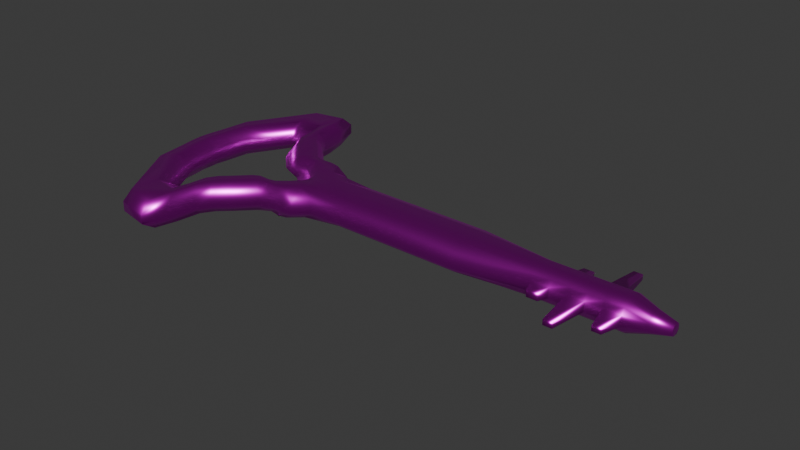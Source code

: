 # Source: key3.blend  (saved by Blender 4.1.24; exported with 4.5.12 LTS)
import bpy
from mathutils import Matrix  # noqa: F401  (used for matrix-valued properties, if any)

bpy.ops.wm.read_factory_settings(use_empty=True)
scene = bpy.context.scene
scene.name = 'Scene'

# ---- collections
col_collection = bpy.data.collections.new('Collection'); scene.collection.children.link(col_collection)

# ---- images (referenced by path relative to the original .blend; pixels are not part of the script)
import os
ASSET_DIR = os.environ.get("B2B_ASSET_DIR", "")  # directory of the original .blend (textures are referenced by path, not embedded)
HERE = os.path.dirname(os.path.abspath(__file__))  # packed textures are extracted next to this script under _unpacked/

def load_image(name, relpath, width, height, colorspace="sRGB"):
    """Load a texture the original file referenced (path relative to the .blend, or extracted next to this script)."""
    p = next((c for c in (os.path.join(HERE, relpath), os.path.join(ASSET_DIR, relpath)) if relpath and os.path.exists(c)), "")
    if p:
        img = bpy.data.images.load(p, check_existing=True)
        img.name = name
    else:  # same state as the original file: an image datablock whose file is absent (Cycles renders it pink)
        img = bpy.data.images.new(name, width, height)
        img.source = "FILE"
        img.filepath = "//" + (relpath or name)
    img.colorspace_settings.name = colorspace
    return img
img_key3 = load_image('KEY3', 'KEY3.png', 1024, 1024, 'sRGB')

# ---- materials (node trees are filled in below, after node groups)
mat_material_001 = bpy.data.materials.new('Material.001')
mat_material_001.use_transparent_shadow = False

# ---- material node trees
mat_material_001.use_nodes = True; mat_material_001.node_tree.nodes.clear()
_N = mat_material_001.node_tree.nodes; _L = mat_material_001.node_tree.links
n0 = _N.new('ShaderNodeBsdfPrincipled'); n0.name = 'Principled BSDF'; n0.location = (10, 300)
n0.inputs[1].default_value = 1.0
n0.inputs[2].default_value = 0.3545
n1 = _N.new('ShaderNodeOutputMaterial'); n1.name = 'Material Output'; n1.location = (300, 300)
n2 = _N.new('ShaderNodeTexImage'); n2.name = 'Image Texture'; n2.location = (-280, 280)
n2.image = img_key3
_L.new(n0.outputs[0], n1.inputs[0])
_L.new(n2.outputs[0], n0.inputs[0])
n1.is_active_output = True

# ---- world
world_world = bpy.data.worlds.new('World'); scene.world = world_world
world_world.use_nodes = True; world_world.node_tree.nodes.clear()
_N = world_world.node_tree.nodes; _L = world_world.node_tree.links
n0 = _N.new('ShaderNodeOutputWorld'); n0.name = 'World Output'; n0.location = (300, 300)
n1 = _N.new('ShaderNodeBackground'); n1.name = 'Background'; n1.location = (10, 300)
n1.inputs[0].default_value = (0.05088, 0.05088, 0.05088, 1.0)
_L.new(n1.outputs[0], n0.inputs[0])
n0.is_active_output = True
world_world.color = (0.05088, 0.05088, 0.05088)
world_world.use_sun_shadow = False
world_world.sun_shadow_jitter_overblur = 0.0

# ---- meshes
me_circle = bpy.data.meshes.new('Circle')
me_circle.from_pydata([(-1.53, -6.178e-08, 0.0), (-1.521, -0.1745, 0.0), (-1.486, -0.4, 0.0), (-1.427, -0.8926, 0.0), (-0.8272, -1.896, 0.0), (-0.3323, -1.996, 0.0), (-0.2433, -1.644, 0.0), (-0.1912, -1.263, 0.0), (-0.0663, -1.071, 0.0), (0.1082, -0.9112, 0.0), (0.3898, -0.6302, 0.0), (0.5855, -0.5299, 0.0), (0.7577, -0.5685, 0.0), (0.9043, -0.5379, 0.0), (1.109, -0.3553, 0.0), (1.325, -0.1864, 0.0), (1.372, 6.312e-08, 0.0), (1.792, -0.3522, 0.07772), (1.792, 7.833e-08, 0.0), (3.876, -0.3522, 0.07772), (3.876, -0.1994, 0.0), (3.876, 1.694e-07, 0.0), (1.792, -0.1994, 0.0), (-1.521, 0.1745, 0.0), (-1.486, 0.4, 0.0), (-1.427, 0.8926, 0.0), (-0.8272, 1.896, 0.0), (-0.3323, 1.996, 0.0), (-0.2433, 1.644, 0.0), (-0.1912, 1.263, 0.0), (-0.0663, 1.071, 0.0), (0.1082, 0.9112, 0.0), (0.3898, 0.6302, 0.0), (0.5855, 0.5299, 0.0), (0.7577, 0.5685, 0.0), (0.9043, 0.5379, 0.0), (1.109, 0.3553, 0.0), (1.325, 0.1864, 0.0), (5.028, -0.2104, 0.07772), (1.792, 0.3301, 0.06836), (5.028, -0.1191, 0.0), (3.876, 0.3301, 0.06836), (3.876, 0.1994, 0.0), (1.792, 0.1994, 0.0), (5.028, 2.198e-07, 0.0), (5.028, 0.1972, 0.06836), (5.028, 0.1191, 0.0), (6.331, -0.2104, 0.07772), (6.331, -0.1191, 0.0), (6.331, 2.767e-07, 0.0), (6.331, 0.1972, 0.06836), (6.331, 0.1191, 0.0), (5.289, -0.1191, 0.0), (5.549, -0.1191, 0.0), (5.81, -0.1191, 0.0), (6.07, -0.1191, 0.0), (6.07, 2.653e-07, 0.0), (5.81, 2.54e-07, 0.0), (5.549, 2.426e-07, 0.0), (5.289, 2.312e-07, 0.0), (5.289, 0.1191, 0.0), (5.549, 0.1191, 0.0), (5.81, 0.1191, 0.0), (6.07, 0.1191, 0.0), (6.07, 0.1972, 0.06836), (5.81, 0.1972, 0.06836), (5.549, 0.1972, 0.06836), (5.289, 0.1972, 0.06836), (5.289, -0.2104, 0.07772), (5.549, -0.2104, 0.07772), (5.81, -0.2104, 0.07772), (6.07, -0.2104, 0.07772), (-1.36, -4.666e-08, 0.0), (-1.363, -0.1436, 0.0), (-1.334, -0.3292, 0.0), (-1.286, -0.7346, 0.0), (-0.792, -1.561, 0.0), (-0.3847, -1.643, 0.0), (-0.3114, -1.353, 0.0), (-0.2686, -1.039, 0.0), (-0.1658, -0.8814, 0.0), (-0.02214, -0.7499, 0.0), (0.2096, -0.5186, 0.0), (0.3707, -0.4361, 0.0), (0.5124, -0.4678, 0.0), (0.6331, -0.4427, 0.0), (0.8036, -0.3058, 0.0), (0.9433, -0.1468, 0.0), (0.9963, 5.633e-08, 0.0), (-1.363, 0.1436, 0.0), (-1.334, 0.3292, 0.0), (-1.286, 0.7346, 0.0), (-0.792, 1.561, 0.0), (-0.3847, 1.643, 0.0), (-0.3114, 1.353, 0.0), (-0.2686, 1.039, 0.0), (-0.1658, 0.8814, 0.0), (-0.02214, 0.7499, 0.0), (0.2096, 0.5186, 0.0), (0.3707, 0.4361, 0.0), (0.5124, 0.4678, 0.0), (0.6331, 0.4427, 0.0), (0.8036, 0.3058, 0.0), (0.9433, 0.1468, 0.0), (-1.547, -0.1797, 0.4704), (-1.559, -6.432e-08, 0.4704), (-1.512, -0.4119, 0.4704), (-1.451, -0.9192, 0.4704), (-0.8331, -1.953, 0.4704), (-0.3235, -2.056, 0.4704), (-0.2318, -1.693, 0.4704), (-0.1782, -1.301, 0.4704), (-0.04957, -1.103, 0.4704), (0.1301, -0.9383, 0.4704), (0.4201, -0.6489, 0.4704), (0.5621, -0.5762, 0.4704), (0.799, -0.5854, 0.4704), (0.95, -0.5539, 0.4704), (1.048, -0.3486, 0.4704), (1.24, -0.1769, 0.4704), (1.29, 6.185e-08, 0.4704), (1.792, -0.3334, 0.4005), (3.876, 1.694e-07, 0.4704), (1.792, 7.833e-08, 0.4704), (3.876, -0.1994, 0.4704), (3.876, -0.3334, 0.4005), (1.792, -0.1994, 0.4704), (-1.547, 0.1797, 0.4704), (-1.512, 0.4119, 0.4704), (-1.451, 0.9192, 0.4704), (-0.8331, 1.953, 0.4704), (-0.3235, 2.056, 0.4704), (-0.2318, 1.693, 0.4704), (-0.1782, 1.301, 0.4704), (-0.04957, 1.103, 0.4704), (0.1301, 0.9383, 0.4704), (0.4201, 0.6489, 0.4704), (0.5512, 0.5818, 0.4704), (0.799, 0.5854, 0.4704), (0.95, 0.5539, 0.4704), (1.048, 0.3486, 0.4704), (1.24, 0.1769, 0.4704), (5.028, 2.198e-07, 0.4704), (5.028, -0.1191, 0.4704), (1.792, 0.3488, 0.4169), (3.876, 0.1994, 0.4704), (3.876, 0.3488, 0.4169), (1.792, 0.1994, 0.4704), (5.028, 0.1191, 0.4704), (5.028, 0.2084, 0.4169), (5.028, -0.1992, 0.4005), (6.331, 2.767e-07, 0.4704), (6.331, -0.1191, 0.4704), (6.331, 0.1191, 0.4704), (6.331, 0.2084, 0.4169), (6.331, -0.1992, 0.4005), (6.07, -0.1191, 0.4704), (5.289, 2.312e-07, 0.4704), (6.07, 0.1191, 0.4704), (5.289, 0.2084, 0.4169), (6.07, -0.1992, 0.4005), (5.289, -0.1191, 0.4704), (5.549, -0.1191, 0.4704), (5.81, -0.1191, 0.4704), (6.07, 2.653e-07, 0.4704), (5.81, 2.54e-07, 0.4704), (5.549, 2.426e-07, 0.4704), (5.289, 0.1191, 0.4704), (5.549, 0.1191, 0.4704), (5.81, 0.1191, 0.4704), (6.07, 0.2084, 0.4169), (5.81, 0.2084, 0.4169), (5.549, 0.2084, 0.4169), (5.289, -0.1992, 0.4005), (5.549, -0.1992, 0.4005), (5.81, -0.1992, 0.4005), (-1.34, -0.1392, 0.4704), (-1.336, -4.45e-08, 0.4704), (-1.313, -0.3191, 0.4704), (-1.265, -0.7121, 0.4704), (-0.7869, -1.513, 0.4704), (-0.3922, -1.593, 0.4704), (-0.3211, -1.311, 0.4704), (-0.2796, -1.008, 0.4704), (-0.18, -0.8543, 0.4704), (-0.04075, -0.7269, 0.4704), (0.1839, -0.5027, 0.4704), (0.2939, -0.4463, 0.4704), (0.4774, -0.4535, 0.4704), (0.5944, -0.4291, 0.4704), (0.7596, -0.2964, 0.4704), (0.895, -0.1423, 0.4704), (0.9464, 5.524e-08, 0.4704), (-1.34, 0.1392, 0.4704), (-1.313, 0.3191, 0.4704), (-1.265, 0.7121, 0.4704), (-0.7869, 1.513, 0.4704), (-0.3922, 1.593, 0.4704), (-0.3211, 1.311, 0.4704), (-0.2796, 1.008, 0.4704), (-0.18, 0.8543, 0.4704), (-0.04075, 0.7269, 0.4704), (0.1839, 0.5027, 0.4704), (0.2854, 0.4507, 0.4704), (0.4774, 0.4535, 0.4704), (0.5944, 0.4291, 0.4704), (0.7596, 0.2964, 0.4704), (0.895, 0.1423, 0.4704), (3.876, -0.4154, 0.1568), (3.876, -0.4154, 0.3136), (1.792, -0.4154, 0.3136), (1.792, -0.4154, 0.1568), (-1.626, 0.1951, 0.1568), (-1.626, 0.1951, 0.3136), (-1.644, -7.185e-08, 0.3136), (-1.644, -7.185e-08, 0.1568), (-1.626, -0.1951, 0.1568), (-1.626, -0.1951, 0.3136), (-1.588, 0.4471, 0.1568), (-1.588, 0.4471, 0.3136), (-1.588, -0.4471, 0.1568), (-1.588, -0.4471, 0.3136), (6.07, 0.2481, 0.1568), (6.07, 0.2481, 0.3136), (6.331, 0.2481, 0.3136), (6.331, 0.2481, 0.1568), (-1.521, 0.9979, 0.1568), (-1.521, 0.9979, 0.3136), (-1.521, -0.9979, 0.1568), (-1.521, -0.9979, 0.3136), (5.81, 0.2481, 0.1568), (5.81, 0.2481, 0.3136), (-0.8507, 2.12, 0.1568), (-0.8507, 2.12, 0.3136), (-0.8507, -2.12, 0.1568), (-0.8507, -2.12, 0.3136), (5.549, 0.2481, 0.1568), (5.549, 0.2481, 0.3136), (5.028, -0.2481, 0.1568), (5.028, -0.2481, 0.3136), (-0.2974, 2.232, 0.1568), (-0.2974, 2.232, 0.3136), (-0.2974, -2.232, 0.1568), (-0.2974, -2.232, 0.3136), (5.289, 0.2481, 0.1568), (5.289, 0.2481, 0.3136), (-0.1979, 1.838, 0.1568), (-0.1979, 1.838, 0.3136), (-0.1979, -1.838, 0.1568), (-0.1979, -1.838, 0.3136), (5.289, -0.2481, 0.1568), (5.289, -0.2481, 0.3136), (3.876, 0.4154, 0.1568), (3.876, 0.4154, 0.3136), (5.028, 0.2481, 0.3136), (5.028, 0.2481, 0.1568), (-0.1397, 1.412, 0.1568), (-0.1397, 1.412, 0.3136), (-0.1397, -1.412, 0.1568), (-0.1397, -1.412, 0.3136), (5.549, -0.2481, 0.1568), (5.549, -0.2481, 0.3136), (6.269, -0.6114, 0.194), (6.269, -0.6114, 0.2764), (-5.234e-08, 1.197, 0.1568), (-5.234e-08, 1.197, 0.3136), (5.234e-08, -1.197, 0.1568), (5.234e-08, -1.197, 0.3136), (5.81, -0.2481, 0.1568), (5.81, -0.2481, 0.3136), (6.132, -0.6114, 0.2764), (6.132, -0.6114, 0.194), (0.1951, 1.019, 0.1568), (0.1951, 1.019, 0.3136), (0.1951, -1.019, 0.1568), (0.1951, -1.019, 0.3136), (6.07, -0.2481, 0.1568), (6.07, -0.2481, 0.3136), (0.51, 0.7045, 0.1568), (0.51, 0.7045, 0.3136), (0.51, -0.7045, 0.1568), (0.51, -0.7045, 0.3136), (6.331, -0.2481, 0.3136), (6.331, -0.2481, 0.1568), (0.7287, 0.6672, 0.1568), (0.7287, 0.6672, 0.3136), (0.7287, -0.6672, 0.1568), (0.7287, -0.6672, 0.3136), (0.9212, 0.6355, 0.1568), (0.9212, 0.6355, 0.3136), (0.9212, -0.6355, 0.1568), (0.9212, -0.6355, 0.3136), (1.085, 0.6013, 0.1568), (1.085, 0.6013, 0.3136), (1.085, -0.6013, 0.1568), (1.085, -0.6013, 0.3136), (1.317, 0.4154, 0.1568), (1.317, 0.4154, 0.3136), (1.317, -0.4154, 0.1568), (1.317, -0.4154, 0.3136), (1.792, 0.4154, 0.3136), (1.792, 0.4154, 0.1568), (6.008, 0.8772, 0.1942), (6.008, 0.8772, 0.2762), (5.872, 0.8772, 0.1942), (5.872, 0.8772, 0.2762), (5.498, 0.5169, 0.1874), (5.498, 0.5169, 0.283), (5.34, 0.5169, 0.1874), (5.34, 0.5169, 0.283), (5.61, -0.8749, 0.1936), (5.61, -0.8749, 0.2768), (5.749, -0.8749, 0.1936), (5.749, -0.8749, 0.2768), (5.071, -0.4322, 0.1824), (5.071, -0.4322, 0.288), (5.246, -0.4322, 0.1824), (5.246, -0.4322, 0.288), (6.929, -0.0001322, 0.1565), (6.929, -0.04037, 0.1565), (6.929, 0.04011, 0.1565), (6.929, 0.06647, 0.1796), (6.929, -0.07119, 0.1828), (6.929, -0.0001322, 0.3154), (6.929, -0.04037, 0.3154), (6.929, 0.04011, 0.3154), (6.929, 0.07025, 0.2973), (6.929, -0.06741, 0.2918), (6.929, 0.08368, 0.2095), (6.929, -0.0001322, 0.2624), (6.929, -0.04037, 0.2095), (6.929, 0.04011, 0.2624), (6.929, -0.08394, 0.2095), (6.929, 0.08368, 0.2624), (6.929, -0.0001322, 0.2095), (6.929, -0.04037, 0.2624), (6.929, 0.04011, 0.2095), (6.929, -0.08394, 0.2624), (6.648, -0.1522, 0.2838), (6.648, 0.152, 0.2838), (6.648, -0.1522, 0.1876), (6.648, -0.129, 0.1392), (6.648, 0.07293, 0.09154), (6.648, -0.1222, 0.3371), (6.648, -0.07311, 0.09154), (6.648, -8.816e-05, 0.09154), (6.648, 0.1276, 0.3471), (6.648, 0.1208, 0.1334), (6.648, 0.152, 0.1876), (6.648, 0.07293, 0.3799), (6.648, -8.816e-05, 0.3799), (6.648, -0.07311, 0.3799), (-0.2871, 0.6501, 0.2352), (-0.1812, 0.5531, 0.2352), (-0.01023, 0.3825, 0.2352), (0.1085, 0.3216, 0.2352), (-1.182, -2.955e-08, 0.2352), (-1.17, -0.1059, 0.2352), (0.2131, 0.2846, 0.2352), (-1.149, -0.2428, 0.2352), (0.3021, 0.2693, 0.2352), (-1.113, -0.5418, 0.2352), (0.4278, 0.186, 0.2352), (-0.749, -1.151, 0.2352), (0.5309, 0.08932, 0.2352), (-0.4486, -1.212, 0.2352), (0.5699, 4.694e-08, 0.2352), (-0.3946, -0.998, 0.2352), (-0.363, -0.7667, 0.2352), (-0.2871, -0.6501, 0.2352), (-0.1812, -0.5531, 0.2352), (-0.01023, -0.3825, 0.2352), (0.1085, -0.3216, 0.2352), (0.2131, -0.2846, 0.2352), (0.3021, -0.2693, 0.2352), (0.4278, -0.186, 0.2352), (0.5309, -0.08932, 0.2352), (-1.17, 0.1059, 0.2352), (-1.149, 0.2428, 0.2352), (-1.113, 0.5418, 0.2352), (-0.749, 1.151, 0.2352), (-0.4486, 1.212, 0.2352), (-0.3946, 0.998, 0.2352), (-0.363, 0.7667, 0.2352)], [], [(16, 18, 22, 15), (18, 21, 20, 22), (15, 22, 17, 14), (22, 20, 19, 17), (16, 37, 43, 18), (18, 43, 42, 21), (37, 36, 39, 43), (43, 39, 41, 42), (21, 44, 40, 20), (20, 40, 38, 19), (42, 46, 44, 21), (41, 45, 46, 42), (56, 49, 48, 55), (64, 50, 51, 63), (55, 48, 47, 71), (63, 51, 49, 56), (46, 60, 59, 44), (60, 61, 58, 59), (61, 62, 57, 58), (62, 63, 56, 57), (40, 52, 68, 38), (52, 53, 69, 68), (53, 54, 70, 69), (54, 55, 71, 70), (45, 67, 60, 46), (67, 66, 61, 60), (66, 65, 62, 61), (65, 64, 63, 62), (44, 59, 52, 40), (59, 58, 53, 52), (58, 57, 54, 53), (57, 56, 55, 54), (13, 85, 86, 14), (37, 103, 102, 36), (0, 72, 73, 1), (23, 24, 90, 89), (14, 86, 87, 15), (1, 73, 74, 2), (24, 25, 91, 90), (15, 87, 88, 16), (2, 74, 75, 3), (25, 26, 92, 91), (3, 75, 76, 4), (26, 27, 93, 92), (4, 76, 77, 5), (27, 28, 94, 93), (5, 77, 78, 6), (28, 29, 95, 94), (6, 78, 79, 7), (29, 30, 96, 95), (7, 79, 80, 8), (30, 31, 97, 96), (8, 80, 81, 9), (31, 32, 98, 97), (9, 81, 82, 10), (32, 33, 99, 98), (16, 88, 103, 37), (10, 82, 83, 11), (33, 34, 100, 99), (11, 83, 84, 12), (34, 35, 101, 100), (12, 84, 85, 13), (35, 36, 102, 101), (0, 23, 89, 72), (120, 119, 126, 123), (123, 126, 124, 122), (119, 118, 121, 126), (126, 121, 125, 124), (120, 123, 147, 141), (123, 122, 145, 147), (141, 147, 144, 140), (147, 145, 146, 144), (122, 124, 143, 142), (124, 125, 150, 143), (145, 122, 142, 148), (146, 145, 148, 149), (164, 156, 152, 151), (170, 158, 153, 154), (156, 160, 155, 152), (158, 164, 151, 153), (148, 142, 157, 167), (167, 157, 166, 168), (168, 166, 165, 169), (169, 165, 164, 158), (143, 150, 173, 161), (161, 173, 174, 162), (162, 174, 175, 163), (163, 175, 160, 156), (149, 148, 167, 159), (159, 167, 168, 172), (172, 168, 169, 171), (171, 169, 158, 170), (142, 143, 161, 157), (157, 161, 162, 166), (166, 162, 163, 165), (165, 163, 156, 164), (117, 118, 190, 189), (141, 140, 206, 207), (105, 104, 176, 177), (127, 193, 194, 128), (118, 119, 191, 190), (104, 106, 178, 176), (128, 194, 195, 129), (119, 120, 192, 191), (106, 107, 179, 178), (129, 195, 196, 130), (107, 108, 180, 179), (130, 196, 197, 131), (108, 109, 181, 180), (131, 197, 198, 132), (109, 110, 182, 181), (132, 198, 199, 133), (110, 111, 183, 182), (133, 199, 200, 134), (111, 112, 184, 183), (134, 200, 201, 135), (112, 113, 185, 184), (135, 201, 202, 136), (113, 114, 186, 185), (136, 202, 203, 137), (120, 141, 207, 192), (114, 115, 187, 186), (137, 203, 204, 138), (115, 116, 188, 187), (138, 204, 205, 139), (116, 117, 189, 188), (139, 205, 206, 140), (105, 177, 193, 127), (353, 201, 200, 352), (354, 202, 201, 353), (210, 209, 125, 121), (355, 203, 202, 354), (357, 356, 177, 176), (214, 105, 127, 213), (358, 204, 203, 355), (214, 217, 104, 105), (359, 357, 176, 178), (213, 127, 128, 219), (360, 205, 204, 358), (217, 221, 106, 104), (361, 359, 178, 179), (224, 223, 170, 154), (219, 128, 129, 227), (362, 206, 205, 360), (221, 229, 107, 106), (363, 361, 179, 180), (223, 231, 171, 170), (227, 129, 130, 233), (362, 364, 207, 206), (229, 235, 108, 107), (365, 363, 180, 181), (231, 237, 172, 171), (209, 239, 150, 125), (233, 130, 131, 241), (364, 366, 192, 207), (235, 243, 109, 108), (367, 365, 181, 182), (237, 245, 159, 172), (241, 131, 132, 247), (243, 249, 110, 109), (368, 367, 182, 183), (239, 251, 173, 150), (254, 253, 146, 149), (247, 132, 133, 257), (249, 259, 111, 110), (369, 368, 183, 184), (251, 261, 174, 173), (343, 338, 337, 327), (257, 133, 134, 265), (259, 267, 112, 111), (370, 369, 184, 185), (261, 269, 175, 174), (339, 346, 326, 333), (265, 134, 135, 273), (267, 275, 113, 112), (371, 370, 185, 186), (269, 277, 160, 175), (340, 341, 322, 332), (273, 135, 136, 279), (275, 281, 114, 113), (372, 371, 186, 187), (341, 344, 319, 322), (279, 136, 137, 285), (281, 287, 115, 114), (373, 372, 187, 188), (285, 137, 138, 289), (287, 291, 116, 115), (374, 373, 188, 189), (289, 138, 139, 293), (291, 295, 117, 116), (375, 374, 189, 190), (293, 139, 140, 297), (295, 299, 118, 117), (376, 375, 190, 191), (245, 254, 149, 159), (366, 376, 191, 192), (277, 282, 155, 160), (377, 193, 177, 356), (300, 297, 140, 144), (299, 210, 121, 118), (378, 194, 193, 377), (379, 195, 194, 378), (380, 196, 195, 379), (381, 197, 196, 380), (382, 198, 197, 381), (383, 199, 198, 382), (352, 200, 199, 383), (253, 300, 144, 146), (41, 39, 301, 252), (252, 301, 300, 253), (14, 17, 211, 298), (298, 211, 210, 299), (39, 36, 296, 301), (301, 296, 297, 300), (71, 47, 283, 276), (282, 277, 270, 263), (67, 45, 255, 244), (244, 255, 254, 245), (13, 14, 298, 294), (294, 298, 299, 295), (35, 292, 296, 36), (292, 293, 297, 296), (12, 13, 294, 290), (290, 294, 295, 291), (34, 288, 292, 35), (288, 289, 293, 292), (11, 12, 290, 286), (286, 290, 291, 287), (33, 284, 288, 34), (284, 285, 289, 288), (10, 11, 286, 280), (280, 286, 287, 281), (32, 278, 284, 33), (278, 279, 285, 284), (342, 347, 321, 320), (345, 342, 320, 318), (9, 10, 280, 274), (274, 280, 281, 275), (31, 272, 278, 32), (272, 273, 279, 278), (351, 343, 327, 324), (344, 345, 318, 319), (70, 71, 276, 268), (268, 276, 277, 269), (8, 9, 274, 266), (266, 274, 275, 267), (30, 264, 272, 31), (264, 265, 273, 272), (346, 349, 325, 326), (347, 348, 328, 321), (69, 70, 268, 260), (261, 260, 310, 311), (7, 8, 266, 258), (258, 266, 267, 259), (29, 256, 264, 30), (256, 257, 265, 264), (349, 350, 323, 325), (350, 351, 324, 323), (68, 69, 260, 250), (250, 260, 261, 251), (6, 7, 258, 248), (248, 258, 259, 249), (28, 246, 256, 29), (246, 247, 257, 256), (45, 41, 252, 255), (255, 252, 253, 254), (38, 68, 250, 238), (238, 250, 316, 314), (5, 6, 248, 242), (242, 248, 249, 243), (27, 240, 246, 28), (240, 241, 247, 246), (66, 67, 244, 236), (244, 245, 309, 308), (4, 5, 242, 234), (234, 242, 243, 235), (26, 232, 240, 27), (232, 233, 241, 240), (19, 38, 238, 208), (208, 238, 239, 209), (65, 66, 236, 230), (230, 236, 237, 231), (3, 4, 234, 228), (228, 234, 235, 229), (25, 226, 232, 26), (226, 227, 233, 232), (64, 65, 230, 222), (223, 222, 302, 303), (2, 3, 228, 220), (220, 228, 229, 221), (24, 218, 226, 25), (218, 219, 227, 226), (50, 64, 222, 225), (225, 222, 223, 224), (1, 2, 220, 216), (216, 220, 221, 217), (23, 212, 218, 24), (212, 213, 219, 218), (0, 1, 216, 215), (215, 216, 217, 214), (0, 215, 212, 23), (215, 214, 213, 212), (17, 19, 208, 211), (211, 208, 209, 210), (302, 304, 305, 303), (222, 230, 304, 302), (230, 231, 305, 304), (231, 223, 303, 305), (306, 308, 309, 307), (237, 236, 306, 307), (245, 237, 307, 309), (236, 244, 308, 306), (310, 312, 313, 311), (269, 261, 311, 313), (268, 269, 313, 312), (260, 268, 312, 310), (314, 316, 317, 315), (239, 238, 314, 315), (251, 239, 315, 317), (250, 251, 317, 316), (335, 329, 323, 324), (329, 331, 325, 323), (331, 333, 326, 325), (337, 335, 324, 327), (322, 319, 330, 332), (332, 330, 335, 337), (320, 321, 328, 336), (336, 328, 333, 331), (318, 320, 336, 334), (334, 336, 331, 329), (319, 318, 334, 330), (330, 334, 329, 335), (348, 339, 333, 328), (338, 340, 332, 337), (271, 262, 263, 270), (283, 282, 263, 262), (277, 276, 271, 270), (276, 283, 262, 271), (282, 283, 340, 338), (225, 224, 339, 348), (151, 152, 351, 350), (153, 151, 350, 349), (50, 225, 348, 347), (154, 153, 349, 346), (48, 49, 345, 344), (152, 155, 343, 351), (49, 51, 342, 345), (51, 50, 347, 342), (47, 48, 344, 341), (283, 47, 341, 340), (224, 154, 346, 339), (155, 282, 338, 343), (96, 352, 383, 95), (95, 383, 382, 94), (94, 382, 381, 93), (93, 381, 380, 92), (92, 380, 379, 91), (91, 379, 378, 90), (90, 378, 377, 89), (89, 377, 356, 72), (88, 87, 376, 366), (87, 86, 375, 376), (86, 85, 374, 375), (85, 84, 373, 374), (84, 83, 372, 373), (83, 82, 371, 372), (82, 81, 370, 371), (81, 80, 369, 370), (80, 79, 368, 369), (79, 78, 367, 368), (78, 77, 365, 367), (103, 88, 366, 364), (77, 76, 363, 365), (102, 103, 364, 362), (76, 75, 361, 363), (102, 362, 360, 101), (75, 74, 359, 361), (101, 360, 358, 100), (74, 73, 357, 359), (100, 358, 355, 99), (73, 72, 356, 357), (99, 355, 354, 98), (98, 354, 353, 97), (97, 353, 352, 96)])
me_circle.polygons.foreach_set('use_smooth', [True] * 384)
_uv = me_circle.uv_layers.new(name='UVMap')
_uv.uv.foreach_set('vector', [0.1628, 0.525, 0.1509, 0.4855, 0.1697, 0.4798, 0.1816, 0.5241, 0.1509, 0.4855, 0.0922, 0.2894, 0.111, 0.2838, 0.1697, 0.4798, 0.1816, 0.5241, 0.1697, 0.4798, 0.1841, 0.4755, 0.2036, 0.5397, 0.1697, 0.4798, 0.111, 0.2838, 0.1254, 0.2794, 0.1841, 0.4755, 0.1628, 0.525, 0.1466, 0.5346, 0.1322, 0.4911, 0.1509, 0.4855, 0.1509, 0.4855, 0.1322, 0.4911, 0.07344, 0.2951, 0.0922, 0.2894, 0.1466, 0.5346, 0.1368, 0.5597, 0.1199, 0.4947, 0.1322, 0.4911, 0.1322, 0.4911, 0.1199, 0.4947, 0.0612, 0.2987, 0.07344, 0.2951, 0.0922, 0.2894, 0.05972, 0.181, 0.07092, 0.1777, 0.111, 0.2838, 0.111, 0.2838, 0.07092, 0.1777, 0.07957, 0.175, 0.1254, 0.2794, 0.07344, 0.2951, 0.04851, 0.1844, 0.05972, 0.181, 0.0922, 0.2894, 0.0612, 0.2987, 0.04122, 0.1865, 0.04851, 0.1844, 0.07344, 0.2951, 0.03033, 0.08299, 0.02299, 0.05848, 0.03419, 0.05512, 0.04154, 0.07964, 0.01184, 0.08849, 0.004492, 0.06398, 0.01178, 0.06184, 0.01913, 0.08635, 0.04154, 0.07964, 0.03419, 0.05512, 0.04284, 0.05248, 0.05018, 0.07699, 0.01913, 0.08635, 0.01178, 0.06184, 0.02299, 0.05848, 0.03033, 0.08299, 0.04851, 0.1844, 0.04116, 0.1599, 0.05237, 0.1565, 0.05972, 0.181, 0.04116, 0.1599, 0.03382, 0.1354, 0.04502, 0.132, 0.05237, 0.1565, 0.03382, 0.1354, 0.02647, 0.1109, 0.03768, 0.1075, 0.04502, 0.132, 0.02647, 0.1109, 0.01913, 0.08635, 0.03033, 0.08299, 0.03768, 0.1075, 0.07092, 0.1777, 0.06358, 0.1532, 0.07222, 0.1505, 0.07957, 0.175, 0.06358, 0.1532, 0.05623, 0.1287, 0.06487, 0.126, 0.07222, 0.1505, 0.05623, 0.1287, 0.04889, 0.1041, 0.05753, 0.1015, 0.06487, 0.126, 0.04889, 0.1041, 0.04154, 0.07964, 0.05018, 0.07699, 0.05753, 0.1015, 0.04122, 0.1865, 0.03387, 0.162, 0.04116, 0.1599, 0.04851, 0.1844, 0.03387, 0.162, 0.02653, 0.1375, 0.03382, 0.1354, 0.04116, 0.1599, 0.02653, 0.1375, 0.01918, 0.113, 0.02647, 0.1109, 0.03382, 0.1354, 0.01918, 0.113, 0.01184, 0.08849, 0.01913, 0.08635, 0.02647, 0.1109, 0.05972, 0.181, 0.05237, 0.1565, 0.06358, 0.1532, 0.07092, 0.1777, 0.05237, 0.1565, 0.04502, 0.132, 0.05623, 0.1287, 0.06358, 0.1532, 0.04502, 0.132, 0.03768, 0.1075, 0.04889, 0.1041, 0.05623, 0.1287, 0.03768, 0.1075, 0.03033, 0.08299, 0.04154, 0.07964, 0.04889, 0.1041, 0.2266, 0.5538, 0.2253, 0.582, 0.2076, 0.5698, 0.2036, 0.5397, 0.1466, 0.5346, 0.1611, 0.5694, 0.15, 0.5871, 0.1368, 0.5597, 0.2446, 0.798, 0.2398, 0.782, 0.2534, 0.7782, 0.2607, 0.7922, 0.2279, 0.802, 0.2057, 0.8051, 0.2081, 0.7889, 0.2264, 0.7863, 0.2036, 0.5397, 0.2076, 0.5698, 0.1887, 0.5612, 0.1816, 0.5241, 0.2607, 0.7922, 0.2534, 0.7782, 0.27, 0.7703, 0.281, 0.7826, 0.2057, 0.8051, 0.1577, 0.8134, 0.1686, 0.7957, 0.2081, 0.7889, 0.1816, 0.5241, 0.1887, 0.5612, 0.1734, 0.5603, 0.1628, 0.525, 0.281, 0.7826, 0.27, 0.7703, 0.3068, 0.7543, 0.3257, 0.7631, 0.1577, 0.8134, 0.04639, 0.7853, 0.07697, 0.7725, 0.1686, 0.7957, 0.3257, 0.7631, 0.3068, 0.7543, 0.3706, 0.6846, 0.4032, 0.6784, 0.04639, 0.7853, 0.02302, 0.7416, 0.05774, 0.7365, 0.07697, 0.7725, 0.4032, 0.6784, 0.3706, 0.6846, 0.3669, 0.6439, 0.3986, 0.629, 0.02302, 0.7416, 0.05367, 0.7233, 0.08296, 0.7215, 0.05774, 0.7365, 0.3986, 0.629, 0.3669, 0.6439, 0.3375, 0.6452, 0.363, 0.6306, 0.05367, 0.7233, 0.08804, 0.7076, 0.1113, 0.7086, 0.08296, 0.7215, 0.363, 0.6306, 0.3375, 0.6452, 0.3068, 0.65, 0.3257, 0.6364, 0.08804, 0.7076, 0.1026, 0.6905, 0.1232, 0.6945, 0.1113, 0.7086, 0.3257, 0.6364, 0.3068, 0.65, 0.2891, 0.6448, 0.3041, 0.6301, 0.1026, 0.6905, 0.1127, 0.6695, 0.1315, 0.6773, 0.1232, 0.6945, 0.3041, 0.6301, 0.2891, 0.6448, 0.2726, 0.635, 0.2841, 0.6182, 0.1127, 0.6695, 0.1312, 0.6351, 0.1468, 0.6489, 0.1315, 0.6773, 0.2841, 0.6182, 0.2726, 0.635, 0.2443, 0.6197, 0.2498, 0.5996, 0.1312, 0.6351, 0.1351, 0.6139, 0.15, 0.6315, 0.1468, 0.6489, 0.1628, 0.525, 0.1734, 0.5603, 0.1611, 0.5694, 0.1466, 0.5346, 0.2498, 0.5996, 0.2443, 0.6197, 0.232, 0.6069, 0.2348, 0.584, 0.1351, 0.6139, 0.1266, 0.5988, 0.143, 0.619, 0.15, 0.6315, 0.2348, 0.584, 0.232, 0.6069, 0.231, 0.5927, 0.2336, 0.5667, 0.1266, 0.5988, 0.1254, 0.5841, 0.142, 0.607, 0.143, 0.619, 0.2336, 0.5667, 0.231, 0.5927, 0.2253, 0.582, 0.2266, 0.5538, 0.1254, 0.5841, 0.1368, 0.5597, 0.15, 0.5871, 0.142, 0.607, 0.2446, 0.798, 0.2279, 0.802, 0.2264, 0.7863, 0.2398, 0.782, 0.5909, 0.2837, 0.6089, 0.2841, 0.5955, 0.3366, 0.5768, 0.331, 0.5768, 0.331, 0.5955, 0.3366, 0.5369, 0.5326, 0.5182, 0.527, 0.6089, 0.2841, 0.6304, 0.2708, 0.6078, 0.3404, 0.5955, 0.3366, 0.5955, 0.3366, 0.6078, 0.3404, 0.5492, 0.5365, 0.5369, 0.5326, 0.5909, 0.2837, 0.5768, 0.331, 0.558, 0.3254, 0.5756, 0.2741, 0.5768, 0.331, 0.5182, 0.527, 0.4994, 0.5214, 0.558, 0.3254, 0.5756, 0.2741, 0.558, 0.3254, 0.5437, 0.3212, 0.5649, 0.2512, 0.558, 0.3254, 0.4994, 0.5214, 0.4852, 0.5172, 0.5437, 0.3212, 0.5182, 0.527, 0.5369, 0.5326, 0.497, 0.6388, 0.4858, 0.6354, 0.5369, 0.5326, 0.5492, 0.5365, 0.5042, 0.6411, 0.497, 0.6388, 0.4994, 0.5214, 0.5182, 0.527, 0.4858, 0.6354, 0.4746, 0.6321, 0.4852, 0.5172, 0.4994, 0.5214, 0.4746, 0.6321, 0.466, 0.6296, 0.4565, 0.7335, 0.4677, 0.7369, 0.4604, 0.7614, 0.4492, 0.758, 0.4367, 0.7277, 0.4453, 0.7301, 0.438, 0.7547, 0.4294, 0.7522, 0.4677, 0.7369, 0.4749, 0.7391, 0.4676, 0.7637, 0.4604, 0.7614, 0.4453, 0.7301, 0.4565, 0.7335, 0.4492, 0.758, 0.438, 0.7547, 0.4746, 0.6321, 0.4858, 0.6354, 0.4785, 0.66, 0.4673, 0.6566, 0.4673, 0.6566, 0.4785, 0.66, 0.4711, 0.6845, 0.4599, 0.6811, 0.4599, 0.6811, 0.4711, 0.6845, 0.4638, 0.709, 0.4526, 0.7056, 0.4526, 0.7056, 0.4638, 0.709, 0.4565, 0.7335, 0.4453, 0.7301, 0.497, 0.6388, 0.5042, 0.6411, 0.4969, 0.6656, 0.4897, 0.6633, 0.4897, 0.6633, 0.4969, 0.6656, 0.4896, 0.6901, 0.4823, 0.6878, 0.4823, 0.6878, 0.4896, 0.6901, 0.4822, 0.7146, 0.475, 0.7123, 0.475, 0.7123, 0.4822, 0.7146, 0.4749, 0.7391, 0.4677, 0.7369, 0.466, 0.6296, 0.4746, 0.6321, 0.4673, 0.6566, 0.4587, 0.6541, 0.4587, 0.6541, 0.4673, 0.6566, 0.4599, 0.6811, 0.4513, 0.6786, 0.4513, 0.6786, 0.4599, 0.6811, 0.4526, 0.7056, 0.444, 0.7031, 0.444, 0.7031, 0.4526, 0.7056, 0.4453, 0.7301, 0.4367, 0.7277, 0.4858, 0.6354, 0.497, 0.6388, 0.4897, 0.6633, 0.4785, 0.66, 0.4785, 0.66, 0.4897, 0.6633, 0.4823, 0.6878, 0.4711, 0.6845, 0.4711, 0.6845, 0.4823, 0.6878, 0.475, 0.7123, 0.4638, 0.709, 0.4638, 0.709, 0.475, 0.7123, 0.4677, 0.7369, 0.4565, 0.7335, 0.6525, 0.2673, 0.6304, 0.2708, 0.6336, 0.2422, 0.6508, 0.2304, 0.5756, 0.2741, 0.5649, 0.2512, 0.5779, 0.2255, 0.5886, 0.2426, 0.6709, 0.01571, 0.6875, 0.02186, 0.6779, 0.0402, 0.6647, 0.03673, 0.6537, 0.01174, 0.6517, 0.03237, 0.634, 0.02988, 0.6309, 0.00853, 0.6304, 0.2708, 0.6089, 0.2841, 0.6153, 0.2506, 0.6336, 0.2422, 0.6875, 0.02186, 0.7083, 0.03172, 0.694, 0.04784, 0.6779, 0.0402, 0.6309, 0.00853, 0.634, 0.02988, 0.5958, 0.02327, 0.5815, -2.46e-08, 0.6089, 0.2841, 0.5909, 0.2837, 0.6005, 0.2514, 0.6153, 0.2506, 0.7083, 0.03172, 0.7543, 0.05176, 0.7296, 0.06337, 0.694, 0.04784, 0.5815, -2.46e-08, 0.5958, 0.02327, 0.507, 0.04574, 0.467, 0.02901, 0.7543, 0.05176, 0.8341, 0.139, 0.7914, 0.1309, 0.7296, 0.06337, 0.467, 0.02901, 0.507, 0.04574, 0.4884, 0.08064, 0.443, 0.07406, 0.8341, 0.139, 0.8295, 0.1898, 0.7879, 0.1703, 0.7914, 0.1309, 0.443, 0.07406, 0.4884, 0.08064, 0.5129, 0.09523, 0.4745, 0.0929, 0.8295, 0.1898, 0.7928, 0.1882, 0.7594, 0.1691, 0.7879, 0.1703, 0.4745, 0.0929, 0.5129, 0.09523, 0.5403, 0.1077, 0.5099, 0.109, 0.7928, 0.1882, 0.7544, 0.1822, 0.7297, 0.1644, 0.7594, 0.1691, 0.5099, 0.109, 0.5403, 0.1077, 0.5519, 0.1214, 0.5249, 0.1267, 0.7544, 0.1822, 0.7322, 0.1888, 0.7125, 0.1695, 0.7297, 0.1644, 0.5249, 0.1267, 0.5519, 0.1214, 0.5599, 0.1381, 0.5353, 0.1482, 0.7322, 0.1888, 0.7117, 0.201, 0.6966, 0.179, 0.7125, 0.1695, 0.5353, 0.1482, 0.5599, 0.1381, 0.5747, 0.1655, 0.5543, 0.1836, 0.7117, 0.201, 0.6763, 0.2202, 0.6692, 0.1938, 0.6966, 0.179, 0.5543, 0.1836, 0.5747, 0.1655, 0.5767, 0.1765, 0.5569, 0.1979, 0.5909, 0.2837, 0.5756, 0.2741, 0.5886, 0.2426, 0.6005, 0.2514, 0.6763, 0.2202, 0.6655, 0.2315, 0.6608, 0.2026, 0.6692, 0.1938, 0.5569, 0.1979, 0.5767, 0.1765, 0.5711, 0.1945, 0.5496, 0.2211, 0.6655, 0.2315, 0.6597, 0.254, 0.6563, 0.2201, 0.6608, 0.2026, 0.5496, 0.2211, 0.5711, 0.1945, 0.5701, 0.2062, 0.5484, 0.2362, 0.6597, 0.254, 0.6525, 0.2673, 0.6508, 0.2304, 0.6563, 0.2201, 0.5484, 0.2362, 0.5701, 0.2062, 0.5779, 0.2255, 0.5649, 0.2512, 0.6709, 0.01571, 0.6647, 0.03673, 0.6517, 0.03237, 0.6537, 0.01174, 0.5792, 0.1299, 0.5599, 0.1381, 0.5519, 0.1214, 0.5731, 0.1172, 0.5904, 0.1508, 0.5747, 0.1655, 0.5599, 0.1381, 0.5792, 0.1299, 0.9113, 0.1852, 0.9105, 0.3894, 0.9021, 0.3899, 0.9028, 0.1858, 0.6404, 0.8274, 0.6147, 0.8415, 0.6163, 0.8321, 0.6423, 0.8163, 0.8727, 0.753, 0.8727, 0.7633, 0.8497, 0.7622, 0.8497, 0.7486, 0.9708, 0.2058, 0.9874, 0.2059, 0.9876, 0.2236, 0.9711, 0.225, 0.6387, 0.8372, 0.6115, 0.8601, 0.6147, 0.8415, 0.6404, 0.8274, 0.9708, 0.2058, 0.9711, 0.1867, 0.9876, 0.1883, 0.9874, 0.2059, 0.8726, 0.7397, 0.8727, 0.753, 0.8497, 0.7486, 0.8497, 0.7311, 0.9711, 0.225, 0.9876, 0.2236, 0.9883, 0.2465, 0.9718, 0.2498, 0.6373, 0.8457, 0.6096, 0.8712, 0.6115, 0.8601, 0.6387, 0.8372, 0.9711, 0.1867, 0.9718, 0.1621, 0.9883, 0.1657, 0.9876, 0.1883, 0.8726, 0.7107, 0.8726, 0.7397, 0.8497, 0.7311, 0.8497, 0.6929, 0.8706, 0.05984, 0.8703, 0.08537, 0.86, 0.085, 0.8603, 0.05948, 0.9718, 0.2498, 0.9883, 0.2465, 0.9893, 0.2965, 0.9729, 0.3041, 0.5966, 0.1975, 0.5779, 0.2255, 0.5701, 0.2062, 0.5923, 0.1833, 0.9718, 0.1621, 0.9729, 0.1082, 0.9893, 0.116, 0.9883, 0.1657, 0.7554, 0.1244, 0.7083, 0.07302, 0.7296, 0.06337, 0.7914, 0.1309, 0.8703, 0.08537, 0.87, 0.1109, 0.8598, 0.1105, 0.86, 0.085, 0.9729, 0.3041, 0.9893, 0.2965, 1.0, 0.3998, 0.9845, 0.4162, 0.5966, 0.1975, 0.6028, 0.2099, 0.5886, 0.2426, 0.5779, 0.2255, 0.9729, 0.1082, 0.9845, -2.02e-08, 1.0, 0.01639, 0.9893, 0.116, 0.7526, 0.1544, 0.7554, 0.1244, 0.7914, 0.1309, 0.7879, 0.1703, 0.87, 0.1109, 0.8697, 0.1364, 0.8595, 0.1361, 0.8598, 0.1105, 0.9105, 0.3894, 0.9102, 0.5034, 0.9017, 0.5037, 0.9021, 0.3899, 0.4511, 0.02272, 0.467, 0.02901, 0.443, 0.07406, 0.425, 0.07163, 0.6028, 0.2099, 0.6101, 0.2161, 0.6005, 0.2514, 0.5886, 0.2426, 0.8497, 0.1421, 0.8446, 0.1973, 0.8295, 0.1898, 0.8341, 0.139, 0.5433, 0.8508, 0.5431, 0.872, 0.5176, 0.9081, 0.5178, 0.8803, 0.8697, 0.1364, 0.8694, 0.1619, 0.8592, 0.1616, 0.8595, 0.1361, 0.4866, 0.9284, 0.4713, 0.9109, 0.4713, 0.876, 0.4866, 0.8905, 0.456, 0.9315, 0.456, 0.8923, 0.4713, 0.8783, 0.4713, 0.9144, 0.5439, 0.828, 0.5433, 0.8508, 0.5178, 0.8803, 0.5185, 0.8503, 0.9102, 0.5034, 0.9101, 0.5289, 0.9016, 0.5292, 0.9017, 0.5037, 0.8691, 0.1875, 0.8683, 0.3015, 0.858, 0.3009, 0.8589, 0.1871, 0.4866, 0.8905, 0.4713, 0.876, 0.4714, 0.8379, 0.4867, 0.8491, 0.456, 0.8923, 0.4559, 0.8501, 0.4712, 0.8395, 0.4713, 0.8783, 0.5431, 0.8163, 0.5439, 0.828, 0.5185, 0.8503, 0.5176, 0.8349, 0.9101, 0.5289, 0.91, 0.5545, 0.9015, 0.5548, 0.9016, 0.5292, 0.9074, 0.6629, 0.9126, 0.6627, 0.9147, 0.6908, 0.9118, 0.6909, 0.4867, 0.8491, 0.4714, 0.8379, 0.4713, 0.8194, 0.4866, 0.829, 0.4559, 0.8501, 0.456, 0.8282, 0.4713, 0.8192, 0.4712, 0.8395, 0.6832, 0.161, 0.6953, 0.1538, 0.7125, 0.1695, 0.6966, 0.179, 0.91, 0.5545, 0.9099, 0.58, 0.9014, 0.5803, 0.9015, 0.5548, 0.8736, 0.02817, 0.8673, 0.02794, 0.8724, -1.319e-08, 0.8758, 0.0001245, 0.8659, 0.6866, 0.8502, 0.6906, 0.85, 0.6719, 0.8657, 0.6662, 0.9114, 0.004249, 0.9115, 0.0246, 0.8962, 0.01875, 0.8961, -1.892e-08, 0.6624, 0.1723, 0.6832, 0.161, 0.6966, 0.179, 0.6692, 0.1938, 0.9099, 0.58, 0.9099, 0.6055, 0.9013, 0.6058, 0.9014, 0.5803, 0.9221, 0.6628, 0.9269, 0.6629, 0.9225, 0.6909, 0.9199, 0.6908, 0.8657, 0.6662, 0.85, 0.6719, 0.8497, 0.6415, 0.8653, 0.6332, 0.9115, 0.0246, 0.9116, 0.05763, 0.8962, 0.04917, 0.8962, 0.01875, 0.677, 0.8274, 0.6753, 0.8163, 0.7016, 0.832, 0.7032, 0.8423, 0.0263, 0.02491, 0.021, 0.02653, 0.01003, 0.0008928, 0.01295, 4.536e-08, 0.8653, 0.6332, 0.8497, 0.6415, 0.8497, 0.6282, 0.8654, 0.6115, 0.9116, 0.05763, 0.9115, 0.07932, 0.8962, 0.06358, 0.8962, 0.04917, 0.6785, 0.8373, 0.677, 0.8274, 0.7032, 0.8423, 0.7062, 0.86, 0.8654, 0.6115, 0.8497, 0.6282, 0.8499, 0.6039, 0.8656, 0.5925, 0.9115, 0.07932, 0.9115, 0.0984, 0.8962, 0.08672, 0.8962, 0.06358, 0.6799, 0.8458, 0.6785, 0.8373, 0.7062, 0.86, 0.708, 0.8712, 0.8656, 0.5925, 0.8499, 0.6039, 0.85, 0.5889, 0.8657, 0.5762, 0.9115, 0.0984, 0.9114, 0.1147, 0.8961, 0.1017, 0.8962, 0.08672, 0.6316, 0.208, 0.6429, 0.1985, 0.6508, 0.2304, 0.6336, 0.2422, 0.5394, 0.2476, 0.5484, 0.2362, 0.5649, 0.2512, 0.5504, 0.2746, 0.6525, 0.2815, 0.6285, 0.298, 0.6304, 0.2708, 0.6525, 0.2673, 0.6196, 0.2149, 0.6316, 0.208, 0.6336, 0.2422, 0.6153, 0.2506, 0.8694, 0.1619, 0.8691, 0.1875, 0.8589, 0.1871, 0.8592, 0.1616, 0.6101, 0.2161, 0.6196, 0.2149, 0.6153, 0.2506, 0.6005, 0.2514, 0.9099, 0.6055, 0.9098, 0.631, 0.9013, 0.6313, 0.9013, 0.6058, 0.8727, 0.7737, 0.8497, 0.7758, 0.8497, 0.7622, 0.8727, 0.7633, 0.866, 0.5056, 0.8655, 0.5522, 0.8497, 0.5779, 0.8557, 0.5051, 0.9115, 0.1387, 0.9113, 0.1852, 0.9028, 0.1858, 0.8962, 0.1128, 0.8726, 0.7873, 0.8497, 0.7937, 0.8497, 0.7758, 0.8727, 0.7737, 0.8726, 0.8168, 0.8497, 0.8325, 0.8497, 0.7937, 0.8726, 0.7873, 0.539, 0.05961, 0.507, 0.04574, 0.5958, 0.02327, 0.6065, 0.0425, 0.5248, 0.08616, 0.4884, 0.08064, 0.507, 0.04574, 0.539, 0.05961, 0.5839, 0.8502, 0.6095, 0.8798, 0.6096, 0.9072, 0.5841, 0.8711, 0.5833, 0.8276, 0.6087, 0.8501, 0.6095, 0.8798, 0.5839, 0.8502, 0.5841, 0.8163, 0.6096, 0.8353, 0.6087, 0.8501, 0.5833, 0.8276, 0.8683, 0.3015, 0.866, 0.5056, 0.8557, 0.5051, 0.858, 0.3009, 0.8922, 0.3011, 0.8899, 0.5053, 0.8814, 0.5058, 0.8837, 0.3016, 0.8837, 0.3016, 0.8814, 0.5058, 0.866, 0.5056, 0.8683, 0.3015, 0.9424, 0.1188, 0.9345, 0.1857, 0.9267, 0.1853, 0.9269, 0.1387, 0.9269, 0.1387, 0.9267, 0.1853, 0.9113, 0.1852, 0.9115, 0.1387, 0.8899, 0.5053, 0.8959, 0.5724, 0.8809, 0.5523, 0.8814, 0.5058, 0.8814, 0.5058, 0.8809, 0.5523, 0.8655, 0.5522, 0.866, 0.5056, 0.933, 0.6058, 0.9329, 0.6314, 0.9252, 0.6311, 0.9253, 0.6056, 0.08149, 0.8606, 0.05591, 0.8606, 0.06205, 0.8251, 0.07552, 0.8251, 0.8934, 0.1618, 0.8931, 0.1873, 0.8845, 0.1876, 0.8848, 0.1621, 0.8848, 0.1621, 0.8845, 0.1876, 0.8691, 0.1875, 0.8694, 0.1619, 0.2266, 0.5538, 0.2036, 0.5397, 0.2035, 0.5183, 0.2276, 0.5349, 0.9268, 0.1147, 0.9269, 0.1387, 0.9115, 0.1387, 0.9114, 0.1147, 0.1254, 0.5841, 0.1144, 0.5688, 0.1254, 0.5417, 0.1368, 0.5597, 0.8811, 0.5763, 0.8657, 0.5762, 0.8655, 0.5522, 0.8809, 0.5523, 0.9424, 0.08294, 0.9423, 0.09752, 0.9268, 0.1147, 0.9269, 0.09845, 0.9269, 0.09845, 0.9268, 0.1147, 0.9114, 0.1147, 0.9115, 0.0984, 0.896, 0.6083, 0.881, 0.5926, 0.8811, 0.5763, 0.8961, 0.5937, 0.881, 0.5926, 0.8656, 0.5925, 0.8657, 0.5762, 0.8811, 0.5763, 0.9425, 0.06634, 0.9424, 0.08294, 0.9269, 0.09845, 0.9269, 0.07937, 0.9269, 0.07937, 0.9269, 0.09845, 0.9115, 0.0984, 0.9115, 0.07932, 0.8958, 0.6249, 0.8808, 0.6117, 0.881, 0.5926, 0.896, 0.6083, 0.8808, 0.6117, 0.8654, 0.6115, 0.8656, 0.5925, 0.881, 0.5926, 0.9425, 0.04648, 0.9425, 0.06634, 0.9269, 0.07937, 0.927, 0.05768, 0.927, 0.05768, 0.9269, 0.07937, 0.9115, 0.07932, 0.9116, 0.05763, 0.8958, 0.6448, 0.8807, 0.6334, 0.8808, 0.6117, 0.8958, 0.6249, 0.8807, 0.6334, 0.8653, 0.6332, 0.8654, 0.6115, 0.8808, 0.6117, 0.007266, 0.03065, 0.002798, 0.03196, 2.882e-08, 0.003883, 0.002462, 0.003161, 0.01413, 0.02859, 0.007266, 0.03065, 0.002462, 0.003161, 0.006248, 0.002027, 0.2841, 0.6182, 0.2498, 0.5996, 0.2535, 0.5861, 0.2919, 0.6068, 0.9269, 0.02465, 0.927, 0.05768, 0.9116, 0.05763, 0.9115, 0.0246, 0.1127, 0.6695, 0.1003, 0.6643, 0.1209, 0.6258, 0.1312, 0.6351, 0.8811, 0.6664, 0.8657, 0.6662, 0.8653, 0.6332, 0.8807, 0.6334, 0.4467, 0.7899, 0.4512, 0.7913, 0.4379, 0.8163, 0.4355, 0.8155, 0.021, 0.02653, 0.01413, 0.02859, 0.006248, 0.002027, 0.01003, 0.0008928, 0.9331, 0.5803, 0.933, 0.6058, 0.9253, 0.6056, 0.9253, 0.58, 0.9253, 0.58, 0.9253, 0.6056, 0.9099, 0.6055, 0.9099, 0.58, 0.3041, 0.6301, 0.2841, 0.6182, 0.2919, 0.6068, 0.3142, 0.6202, 0.9268, 0.004299, 0.9269, 0.02465, 0.9115, 0.0246, 0.9114, 0.004249, 0.1026, 0.6905, 0.08895, 0.6876, 0.1003, 0.6643, 0.1127, 0.6695, 0.8813, 0.6867, 0.8659, 0.6866, 0.8657, 0.6662, 0.8811, 0.6664, 0.4277, 0.7843, 0.433, 0.7858, 0.4279, 0.8133, 0.425, 0.8124, 0.8883, 0.02809, 0.883, 0.02826, 0.881, 0.0001733, 0.8839, 8.243e-05, 0.9332, 0.5548, 0.9331, 0.5803, 0.9253, 0.58, 0.9254, 0.5545, 0.03032, 0.8865, 0.01516, 0.8865, 0.02011, 0.8251, 0.02815, 0.8251, 0.425, 0.836, 0.4251, 0.8163, 0.4406, 0.8282, 0.4405, 0.8502, 0.4405, 0.8502, 0.4406, 0.8282, 0.456, 0.8282, 0.4559, 0.8501, 0.5176, 0.8343, 0.5021, 0.8492, 0.502, 0.8291, 0.5175, 0.8163, 0.5021, 0.8492, 0.4867, 0.8491, 0.4866, 0.829, 0.502, 0.8291, 0.433, 0.7858, 0.4399, 0.7879, 0.4317, 0.8144, 0.4279, 0.8133, 0.4399, 0.7879, 0.4467, 0.7899, 0.4355, 0.8155, 0.4317, 0.8144, 0.9333, 0.5293, 0.9332, 0.5548, 0.9254, 0.5545, 0.9255, 0.529, 0.9255, 0.529, 0.9254, 0.5545, 0.91, 0.5545, 0.9101, 0.5289, 0.4251, 0.8736, 0.425, 0.836, 0.4405, 0.8502, 0.4406, 0.8923, 0.4406, 0.8923, 0.4405, 0.8502, 0.4559, 0.8501, 0.456, 0.8923, 0.5175, 0.8713, 0.502, 0.8905, 0.5021, 0.8492, 0.5176, 0.8343, 0.502, 0.8905, 0.4866, 0.8905, 0.4867, 0.8491, 0.5021, 0.8492, 0.8931, 0.1873, 0.8922, 0.3011, 0.8837, 0.3016, 0.8845, 0.1876, 0.8845, 0.1876, 0.8837, 0.3016, 0.8683, 0.3015, 0.8691, 0.1875, 0.9334, 0.5037, 0.9333, 0.5293, 0.9255, 0.529, 0.9256, 0.5035, 0.194, 0.8507, 0.194, 0.8251, 0.2121, 0.8293, 0.2121, 0.8465, 0.4251, 0.9088, 0.4251, 0.8736, 0.4406, 0.8923, 0.4406, 0.9316, 0.4406, 0.9316, 0.4406, 0.8923, 0.456, 0.8923, 0.456, 0.9315, 0.5175, 0.9052, 0.502, 0.9285, 0.502, 0.8905, 0.5175, 0.8713, 0.502, 0.9285, 0.4866, 0.9284, 0.4866, 0.8905, 0.502, 0.8905, 0.8937, 0.1363, 0.8934, 0.1618, 0.8848, 0.1621, 0.8851, 0.1366, 0.2452, 0.8517, 0.2301, 0.8517, 0.2323, 0.8251, 0.2415, 0.8251, 0.4032, 0.6784, 0.3986, 0.629, 0.4199, 0.619, 0.425, 0.6742, 0.09688, 0.8786, 0.09688, 0.8252, 0.1123, 0.8251, 0.1123, 0.8786, 0.04639, 0.7853, 0.02613, 0.7937, 9.533e-08, 0.7448, 0.02302, 0.7416, 0.08149, 0.8252, 0.09688, 0.8251, 0.09688, 0.8786, 0.08149, 0.8787, 0.9338, 0.3899, 0.9334, 0.5037, 0.9256, 0.5035, 0.9259, 0.3894, 0.9259, 0.3894, 0.9256, 0.5035, 0.9102, 0.5034, 0.9105, 0.3894, 0.8939, 0.1108, 0.8937, 0.1363, 0.8851, 0.1366, 0.8854, 0.111, 0.8854, 0.111, 0.8851, 0.1366, 0.8697, 0.1364, 0.87, 0.1109, 0.3257, 0.7631, 0.4032, 0.6784, 0.425, 0.6742, 0.3383, 0.7689, 0.9578, 0.1083, 0.9694, 8.236e-05, 0.9845, -2.02e-08, 0.9729, 0.1082, 0.1577, 0.8134, 0.1506, 0.8251, 0.02613, 0.7937, 0.04639, 0.7853, 0.9578, 0.3042, 0.9729, 0.3041, 0.9845, 0.4162, 0.9694, 0.4163, 0.8942, 0.08524, 0.8939, 0.1108, 0.8854, 0.111, 0.8857, 0.08551, 0.8411, 0.8775, 0.8257, 0.8775, 0.8293, 0.8163, 0.8373, 0.8163, 0.9432, 0.1671, 0.9443, 0.119, 0.9578, 0.1083, 0.9566, 0.1621, 0.9566, 0.1621, 0.9578, 0.1083, 0.9729, 0.1082, 0.9718, 0.1621, 0.9432, 0.2457, 0.9566, 0.2499, 0.9578, 0.3042, 0.9443, 0.2942, 0.9566, 0.2499, 0.9718, 0.2498, 0.9729, 0.3041, 0.9578, 0.3042, 0.8945, 0.05972, 0.8942, 0.08524, 0.8857, 0.08551, 0.8859, 0.05999, 0.8859, 0.05999, 0.8857, 0.08551, 0.8703, 0.08537, 0.8706, 0.05984, 0.9426, 0.1892, 0.9432, 0.1671, 0.9566, 0.1621, 0.956, 0.1868, 0.956, 0.1868, 0.9566, 0.1621, 0.9718, 0.1621, 0.9711, 0.1867, 0.9426, 0.2234, 0.956, 0.2251, 0.9566, 0.2499, 0.9432, 0.2457, 0.956, 0.2251, 0.9711, 0.225, 0.9718, 0.2498, 0.9566, 0.2499, 0.9425, 0.2063, 0.9426, 0.1892, 0.956, 0.1868, 0.9557, 0.2059, 0.9557, 0.2059, 0.956, 0.1868, 0.9711, 0.1867, 0.9708, 0.2058, 0.9425, 0.2063, 0.9557, 0.2059, 0.956, 0.2251, 0.9426, 0.2234, 0.9557, 0.2059, 0.9708, 0.2058, 0.9711, 0.225, 0.956, 0.2251, 0.9345, 0.1857, 0.9338, 0.3899, 0.9259, 0.3894, 0.9267, 0.1853, 0.9267, 0.1853, 0.9259, 0.3894, 0.9105, 0.3894, 0.9113, 0.1852, 0.3428, 0.8385, 0.3428, 0.8251, 0.3508, 0.8251, 0.3508, 0.8385, 0.7335, 0.8163, 0.7591, 0.8163, 0.753, 0.878, 0.7396, 0.878, 0.01516, 0.8871, 3.272e-09, 0.8871, 0.00288, 0.8251, 0.0108, 0.8251, 0.708, 0.8163, 0.7335, 0.8163, 0.7275, 0.8782, 0.7141, 0.8782, 0.3172, 0.8407, 0.3172, 0.8251, 0.3265, 0.8251, 0.3265, 0.8407, 0.2452, 0.8251, 0.2606, 0.8251, 0.2577, 0.8511, 0.2483, 0.8511, 0.1123, 0.8251, 0.1379, 0.8251, 0.1329, 0.8516, 0.1173, 0.8516, 0.1379, 0.8251, 0.1635, 0.8251, 0.1584, 0.8515, 0.1428, 0.8515, 0.3265, 0.8387, 0.3265, 0.8251, 0.3347, 0.8251, 0.3347, 0.8387, 0.8103, 0.8777, 0.7847, 0.8777, 0.7908, 0.8163, 0.8044, 0.8163, 0.8257, 0.8781, 0.8103, 0.8781, 0.8139, 0.8163, 0.8221, 0.8163, 0.7847, 0.8779, 0.7591, 0.8779, 0.7651, 0.8163, 0.7787, 0.8163, 0.3068, 0.8423, 0.3068, 0.8251, 0.3172, 0.8251, 0.3172, 0.8423, 0.2912, 0.8431, 0.276, 0.8431, 0.2793, 0.8251, 0.2895, 0.8251, 0.2121, 0.8507, 0.2121, 0.8251, 0.2301, 0.8294, 0.2301, 0.8466, 0.2606, 0.8251, 0.276, 0.8251, 0.2735, 0.8434, 0.2631, 0.8434, 0.2964, 0.8294, 0.2964, 0.8333, 0.2912, 0.8333, 0.2912, 0.8294, 0.2964, 0.8333, 0.2964, 0.8373, 0.2912, 0.8373, 0.2912, 0.8333, 0.2964, 0.8373, 0.2964, 0.8416, 0.293, 0.8402, 0.2912, 0.8373, 0.2964, 0.8251, 0.2964, 0.8294, 0.2912, 0.8294, 0.2935, 0.8267, 0.3042, 0.8264, 0.3068, 0.8294, 0.3016, 0.8294, 0.3016, 0.8251, 0.3016, 0.8251, 0.3016, 0.8294, 0.2964, 0.8294, 0.2964, 0.8251, 0.3068, 0.8373, 0.3045, 0.8399, 0.3016, 0.8416, 0.3016, 0.8373, 0.3016, 0.8373, 0.3016, 0.8416, 0.2964, 0.8416, 0.2964, 0.8373, 0.3068, 0.8334, 0.3068, 0.8373, 0.3016, 0.8373, 0.3016, 0.8333, 0.3016, 0.8333, 0.3016, 0.8373, 0.2964, 0.8373, 0.2964, 0.8333, 0.3068, 0.8294, 0.3068, 0.8334, 0.3016, 0.8333, 0.3016, 0.8294, 0.3016, 0.8294, 0.3016, 0.8333, 0.2964, 0.8333, 0.2964, 0.8294, 0.883, 0.02826, 0.8736, 0.02817, 0.8758, 0.0001245, 0.881, 0.0001733, 0.9126, 0.6627, 0.9221, 0.6628, 0.9199, 0.6908, 0.9147, 0.6908, 0.3347, 0.8386, 0.3347, 0.8251, 0.3428, 0.8251, 0.3428, 0.8386, 0.1789, 0.8611, 0.1635, 0.8611, 0.1671, 0.8251, 0.1752, 0.8251, 0.194, 0.8606, 0.1789, 0.8606, 0.1837, 0.8251, 0.1917, 0.8251, 0.05591, 0.8608, 0.03032, 0.8608, 0.03636, 0.8251, 0.04982, 0.8251, 0.9098, 0.631, 0.9252, 0.6311, 0.9221, 0.6628, 0.9126, 0.6627, 0.8859, 0.05999, 0.8706, 0.05984, 0.8736, 0.02817, 0.883, 0.02826, 0.4492, 0.758, 0.4604, 0.7614, 0.4467, 0.7899, 0.4399, 0.7879, 0.438, 0.7547, 0.4492, 0.758, 0.4399, 0.7879, 0.433, 0.7858, 0.8945, 0.05972, 0.8859, 0.05999, 0.883, 0.02826, 0.8883, 0.02809, 0.4294, 0.7522, 0.438, 0.7547, 0.433, 0.7858, 0.4277, 0.7843, 0.03419, 0.05512, 0.02299, 0.05848, 0.01413, 0.02859, 0.021, 0.02653, 0.4604, 0.7614, 0.4676, 0.7637, 0.4512, 0.7913, 0.4467, 0.7899, 0.02299, 0.05848, 0.01178, 0.06184, 0.007266, 0.03065, 0.01413, 0.02859, 0.01178, 0.06184, 0.004492, 0.06398, 0.002798, 0.03196, 0.007266, 0.03065, 0.04284, 0.05248, 0.03419, 0.05512, 0.021, 0.02653, 0.0263, 0.02491, 0.9252, 0.6311, 0.9329, 0.6314, 0.9269, 0.6629, 0.9221, 0.6628, 0.8706, 0.05984, 0.8603, 0.05948, 0.8673, 0.02794, 0.8736, 0.02817, 0.9013, 0.6313, 0.9098, 0.631, 0.9126, 0.6627, 0.9074, 0.6629, 0.1232, 0.6945, 0.1486, 0.6992, 0.1398, 0.7096, 0.1113, 0.7086, 0.5636, 0.8558, 0.5833, 0.8276, 0.5839, 0.8502, 0.5644, 0.8865, 0.5644, 0.8865, 0.5839, 0.8502, 0.5841, 0.8711, 0.5646, 0.9147, 0.05774, 0.7365, 0.1003, 0.7302, 0.1145, 0.7567, 0.07697, 0.7725, 0.07697, 0.7725, 0.1145, 0.7567, 0.1821, 0.7738, 0.1686, 0.7957, 0.8959, 0.8346, 0.8726, 0.8168, 0.8726, 0.7873, 0.8959, 0.7945, 0.8959, 0.7945, 0.8726, 0.7873, 0.8727, 0.7737, 0.896, 0.7762, 0.896, 0.7762, 0.8727, 0.7737, 0.8727, 0.7633, 0.8959, 0.7621, 0.1734, 0.5603, 0.1887, 0.5612, 0.1951, 0.6014, 0.1856, 0.6002, 0.1887, 0.5612, 0.2076, 0.5698, 0.2071, 0.6083, 0.1951, 0.6014, 0.2076, 0.5698, 0.2253, 0.582, 0.2185, 0.6178, 0.2071, 0.6083, 0.2253, 0.582, 0.231, 0.5927, 0.2224, 0.6258, 0.2185, 0.6178, 0.6612, 0.8712, 0.6588, 0.8573, 0.677, 0.8274, 0.6785, 0.8373, 0.232, 0.6069, 0.2443, 0.6197, 0.2379, 0.644, 0.2288, 0.6346, 0.2443, 0.6197, 0.2726, 0.635, 0.2588, 0.6553, 0.2379, 0.644, 0.2726, 0.635, 0.2891, 0.6448, 0.2709, 0.6625, 0.2588, 0.6553, 0.2891, 0.6448, 0.3068, 0.65, 0.284, 0.6664, 0.2709, 0.6625, 0.5636, 0.8554, 0.5628, 0.8863, 0.5433, 0.8508, 0.5439, 0.828, 0.5628, 0.8863, 0.5626, 0.915, 0.5431, 0.872, 0.5433, 0.8508, 0.1611, 0.5694, 0.1734, 0.5603, 0.1856, 0.6002, 0.1783, 0.6064, 0.3669, 0.6439, 0.3706, 0.6846, 0.331, 0.6918, 0.3283, 0.6619, 0.15, 0.5871, 0.1611, 0.5694, 0.1783, 0.6064, 0.1721, 0.6188, 0.3706, 0.6846, 0.3068, 0.7543, 0.284, 0.7433, 0.331, 0.6918, 0.15, 0.5871, 0.1721, 0.6188, 0.1678, 0.633, 0.142, 0.607, 0.8959, 0.6906, 0.8959, 0.73, 0.8726, 0.7397, 0.8726, 0.7107, 0.142, 0.607, 0.1678, 0.633, 0.1689, 0.6418, 0.143, 0.619, 0.8959, 0.73, 0.896, 0.748, 0.8727, 0.753, 0.8726, 0.7397, 0.6565, 0.8712, 0.6387, 0.8372, 0.6404, 0.8274, 0.6588, 0.8573, 0.896, 0.748, 0.8959, 0.7621, 0.8727, 0.7633, 0.8727, 0.753, 0.15, 0.6315, 0.1683, 0.6527, 0.1659, 0.6656, 0.1468, 0.6489, 0.1468, 0.6489, 0.1659, 0.6656, 0.1547, 0.6865, 0.1315, 0.6773, 0.1315, 0.6773, 0.1547, 0.6865, 0.1486, 0.6992, 0.1232, 0.6945])
me_circle.materials.append(mat_material_001)
me_circle.update()

# ---- objects
ob_circle = bpy.data.objects.new('Circle', me_circle)

# ---- transforms, parenting, visibility, modifiers, constraints
ob_circle.location = (0.0, 0.0, 0.0)

# ---- collection membership
col_collection.objects.link(ob_circle)

# ---- scene / render settings (as saved in the file)
scene.frame_start = 1; scene.frame_end = 250; scene.frame_set(1)
scene.render.engine = 'BLENDER_EEVEE_NEXT'
scene.cycles.sampling_pattern = 'TABULATED_SOBOL'
scene.eevee.ray_tracing_options.trace_max_roughness = 0.0
bpy.context.view_layer.update()

# ---- added for rendering (the .blend has no active camera and no usable light): camera, sun
cam_auto = bpy.data.cameras.new('AutoCamera')
cam_auto.lens = 50.0
cam_auto.sensor_width = 36.0
cam_auto.clip_end = 1000.0
ob_auto_camera = bpy.data.objects.new('AutoCamera', cam_auto)
scene.collection.objects.link(ob_auto_camera)
ob_auto_camera.location = (11.5965, -10.7444, 7.39815)
ob_auto_camera.rotation_euler = (1.09748, -7.21219e-08, 0.694738)
scene.camera = ob_auto_camera
light_auto_sun = bpy.data.lights.new('AutoSun', 'SUN')
light_auto_sun.energy = 3.0
light_auto_sun.angle = 0.0523599
ob_auto_sun = bpy.data.objects.new('AutoSun', light_auto_sun)
scene.collection.objects.link(ob_auto_sun)
ob_auto_sun.rotation_euler = (0.872665, 0.174533, 0.523599)
bpy.context.view_layer.update()
